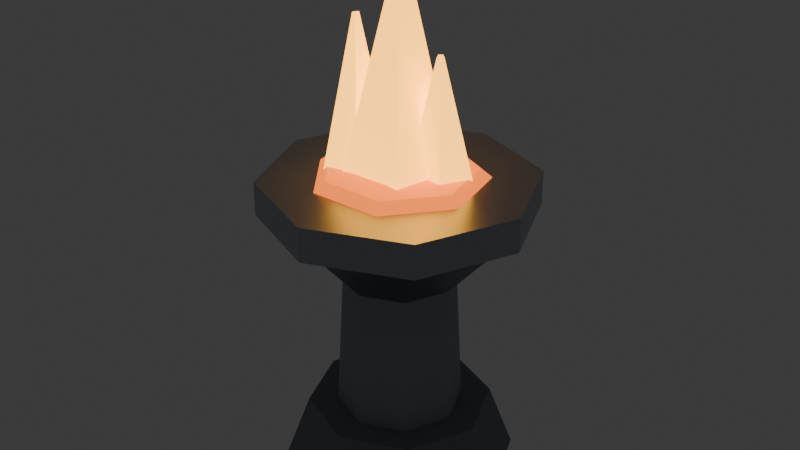 # Source: prop_brazier.blend  (saved by Blender 5.2.45; exported with 4.5.12 LTS)
import bpy
from mathutils import Matrix  # noqa: F401  (used for matrix-valued properties, if any)

bpy.ops.wm.read_factory_settings(use_empty=True)
scene = bpy.context.scene
scene.name = 'Brazier'

# ---- collections
col_collection = bpy.data.collections.new('Collection'); scene.collection.children.link(col_collection)

# ---- materials (node trees are filled in below, after node groups)
mat_prop_stonedark = bpy.data.materials.new('Prop_StoneDark')
mat_prop_stonedark.diffuse_color = (0.22, 0.24, 0.27, 1.0)
mat_prop_stone = bpy.data.materials.new('Prop_Stone')
mat_prop_stone.diffuse_color = (0.34, 0.36, 0.4, 1.0)
mat_prop_iron = bpy.data.materials.new('Prop_Iron')
mat_prop_iron.diffuse_color = (0.18, 0.2, 0.23, 1.0)
mat_prop_steel = bpy.data.materials.new('Prop_Steel')
mat_prop_steel.diffuse_color = (0.42, 0.45, 0.5, 1.0)
mat_prop_ember = bpy.data.materials.new('Prop_Ember')
mat_prop_ember.diffuse_color = (0.85, 0.22, 0.04, 1.0)
mat_prop_flame = bpy.data.materials.new('Prop_Flame')
mat_prop_flame.diffuse_color = (1.0, 0.55, 0.08, 1.0)

# ---- material node trees
mat_prop_stonedark.use_nodes = True; mat_prop_stonedark.node_tree.nodes.clear()
_N = mat_prop_stonedark.node_tree.nodes; _L = mat_prop_stonedark.node_tree.links
n0 = _N.new('ShaderNodeBsdfPrincipled'); n0.name = 'Принципиальный BSDF'; n0.location = (-200, 100)
n0.inputs[0].default_value = (0.22, 0.24, 0.27, 1.0)
n0.inputs[2].default_value = 0.92
n0.inputs[10].default_value = 0.005
n1 = _N.new('ShaderNodeOutputMaterial'); n1.name = 'Вывод материала'; n1.location = (200, 100)
_L.new(n0.outputs[0], n1.inputs[0])
n1.is_active_output = True
mat_prop_stone.use_nodes = True; mat_prop_stone.node_tree.nodes.clear()
_N = mat_prop_stone.node_tree.nodes; _L = mat_prop_stone.node_tree.links
n0 = _N.new('ShaderNodeBsdfPrincipled'); n0.name = 'Принципиальный BSDF'; n0.location = (-200, 100)
n0.inputs[0].default_value = (0.34, 0.36, 0.4, 1.0)
n0.inputs[2].default_value = 0.88
n0.inputs[10].default_value = 0.005
n1 = _N.new('ShaderNodeOutputMaterial'); n1.name = 'Вывод материала'; n1.location = (200, 100)
_L.new(n0.outputs[0], n1.inputs[0])
n1.is_active_output = True
mat_prop_iron.use_nodes = True; mat_prop_iron.node_tree.nodes.clear()
_N = mat_prop_iron.node_tree.nodes; _L = mat_prop_iron.node_tree.links
n0 = _N.new('ShaderNodeBsdfPrincipled'); n0.name = 'Принципиальный BSDF'; n0.location = (-200, 100)
n0.inputs[0].default_value = (0.18, 0.2, 0.23, 1.0)
n0.inputs[1].default_value = 0.82
n0.inputs[2].default_value = 0.42
n0.inputs[10].default_value = 0.005
n1 = _N.new('ShaderNodeOutputMaterial'); n1.name = 'Вывод материала'; n1.location = (200, 100)
_L.new(n0.outputs[0], n1.inputs[0])
n1.is_active_output = True
mat_prop_steel.use_nodes = True; mat_prop_steel.node_tree.nodes.clear()
_N = mat_prop_steel.node_tree.nodes; _L = mat_prop_steel.node_tree.links
n0 = _N.new('ShaderNodeBsdfPrincipled'); n0.name = 'Принципиальный BSDF'; n0.location = (-200, 100)
n0.inputs[0].default_value = (0.42, 0.45, 0.5, 1.0)
n0.inputs[1].default_value = 0.85
n0.inputs[2].default_value = 0.35
n0.inputs[10].default_value = 0.005
n1 = _N.new('ShaderNodeOutputMaterial'); n1.name = 'Вывод материала'; n1.location = (200, 100)
_L.new(n0.outputs[0], n1.inputs[0])
n1.is_active_output = True
mat_prop_ember.use_nodes = True; mat_prop_ember.node_tree.nodes.clear()
_N = mat_prop_ember.node_tree.nodes; _L = mat_prop_ember.node_tree.links
n0 = _N.new('ShaderNodeBsdfPrincipled'); n0.name = 'Принципиальный BSDF'; n0.location = (-200, 100)
n0.inputs[0].default_value = (0.85, 0.22, 0.04, 1.0)
n0.inputs[2].default_value = 0.6
n0.inputs[10].default_value = 0.005
n0.inputs[27].default_value = (0.9, 0.18, 0.02, 1.0)
n0.inputs[28].default_value = 1.8
n1 = _N.new('ShaderNodeOutputMaterial'); n1.name = 'Вывод материала'; n1.location = (200, 100)
_L.new(n0.outputs[0], n1.inputs[0])
n1.is_active_output = True
mat_prop_flame.use_nodes = True; mat_prop_flame.node_tree.nodes.clear()
_N = mat_prop_flame.node_tree.nodes; _L = mat_prop_flame.node_tree.links
n0 = _N.new('ShaderNodeBsdfPrincipled'); n0.name = 'Принципиальный BSDF'; n0.location = (-200, 100)
n0.inputs[0].default_value = (1.0, 0.55, 0.08, 1.0)
n0.inputs[2].default_value = 0.2
n0.inputs[10].default_value = 0.005
n0.inputs[27].default_value = (1.0, 0.45, 0.04, 1.0)
n0.inputs[28].default_value = 3.5
n1 = _N.new('ShaderNodeOutputMaterial'); n1.name = 'Вывод материала'; n1.location = (200, 100)
_L.new(n0.outputs[0], n1.inputs[0])
n1.is_active_output = True

# ---- world
world_world = bpy.data.worlds.new('World'); scene.world = world_world
world_world.use_nodes = True; world_world.node_tree.nodes.clear()
_N = world_world.node_tree.nodes; _L = world_world.node_tree.links
n0 = _N.new('ShaderNodeOutputWorld'); n0.name = 'World Output'; n0.location = (200, 100)
n1 = _N.new('ShaderNodeBackground'); n1.name = 'Background'; n1.location = (-200, 100)
n1.inputs[0].default_value = (0.05088, 0.05088, 0.05088, 1.0)
_L.new(n1.outputs[0], n0.inputs[0])
n0.is_active_output = True
world_world.color = (0.05088, 0.05088, 0.05088)
world_world.sun_shadow_jitter_overblur = 0.0

# ---- meshes
me_braziermesh = bpy.data.meshes.new('BrazierMesh')
me_braziermesh.from_pydata([(0.0, 0.28, 0.0), (0.0, 0.22, 0.16), (0.198, 0.198, 0.0), (0.1556, 0.1556, 0.16), (0.28, 0.0, 0.0), (0.22, 0.0, 0.16), (0.198, -0.198, 0.0), (0.1556, -0.1556, 0.16), (0.0, -0.28, 0.0), (0.0, -0.22, 0.16), (-0.198, -0.198, 0.0), (-0.1556, -0.1556, 0.16), (-0.28, 0.0, 0.0), (-0.22, 0.0, 0.16), (-0.198, 0.198, 0.0), (-0.1556, 0.1556, 0.16), (0.0, 0.15, 0.16), (0.0, 0.13, 0.52), (0.1061, 0.1061, 0.16), (0.09192, 0.09192, 0.52), (0.15, 0.0, 0.16), (0.13, 0.0, 0.52), (0.1061, -0.1061, 0.16), (0.09192, -0.09192, 0.52), (0.0, -0.15, 0.16), (0.0, -0.13, 0.52), (-0.1061, -0.1061, 0.16), (-0.09192, -0.09192, 0.52), (-0.15, 0.0, 0.16), (-0.13, 0.0, 0.52), (-0.1061, 0.1061, 0.16), (-0.09192, 0.09192, 0.52), (0.0, 0.14, 0.5), (0.0, 0.3, 0.68), (0.09899, 0.09899, 0.5), (0.2121, 0.2121, 0.68), (0.14, 0.0, 0.5), (0.3, 0.0, 0.68), (0.09899, -0.09899, 0.5), (0.2121, -0.2121, 0.68), (0.0, -0.14, 0.5), (0.0, -0.3, 0.68), (-0.09899, -0.09899, 0.5), (-0.2121, -0.2121, 0.68), (-0.14, 0.0, 0.5), (-0.3, 0.0, 0.68), (-0.09899, 0.09899, 0.5), (-0.2121, 0.2121, 0.68), (0.0, 0.32, 0.66), (0.0, 0.32, 0.74), (0.2263, 0.2263, 0.66), (0.2263, 0.2263, 0.74), (0.32, 0.0, 0.66), (0.32, 0.0, 0.74), (0.2263, -0.2263, 0.66), (0.2263, -0.2263, 0.74), (0.0, -0.32, 0.66), (0.0, -0.32, 0.74), (-0.2263, -0.2263, 0.66), (-0.2263, -0.2263, 0.74), (-0.32, 0.0, 0.66), (-0.32, 0.0, 0.74), (-0.2263, 0.2263, 0.66), (-0.2263, 0.2263, 0.74), (0.0, 0.0, 0.7875), (0.0, 0.1768, 0.7619), (0.1382, 0.1102, 0.7619), (0.1955, 0.1559, 0.7), (0.1723, -0.03934, 0.7619), (0.2437, -0.05563, 0.7), (0.0767, -0.1593, 0.7619), (0.1085, -0.2252, 0.7), (-0.0767, -0.1593, 0.7619), (-0.1085, -0.2252, 0.7), (-0.1723, -0.03934, 0.7619), (-0.2437, -0.05563, 0.7), (2.98e-08, 0.25, 0.7), (-0.1955, 0.1559, 0.7), (-0.1382, 0.1102, 0.7619), (-0.1955, 0.1559, 0.7), (-0.2437, -0.05563, 0.7), (-0.1085, -0.2252, 0.7), (0.1085, -0.2252, 0.7), (2.98e-08, 0.25, 0.7), (0.2437, -0.05563, 0.7), (0.1955, 0.1559, 0.7), (0.0001033, 0.1399, 0.7254), (0.02001, -0.01001, 1.24), (0.1331, 0.04333, 0.7165), (0.02951, -0.01691, 1.24), (0.08215, -0.1131, 0.7125), (0.02587, -0.02808, 1.239), (-0.08231, -0.1132, 0.7188), (0.01412, -0.02809, 1.24), (-0.133, 0.04313, 0.7268), (0.0105, -0.01692, 1.24), (-0.0788, 0.0488, 0.7054), (-0.1399, 0.02789, 1.079), (0.004825, -0.01142, 0.7294), (-0.1325, 0.02254, 1.081), (-0.02878, -0.1111, 0.7404), (-0.1354, 0.01368, 1.082), (-0.1332, -0.1125, 0.7232), (-0.1447, 0.01355, 1.08), (-0.1641, -0.0137, 0.7016), (-0.1475, 0.02234, 1.078), (0.0813, 0.1232, 0.7374), (0.1301, -0.02217, 1.052), (0.1604, 0.06694, 0.7135), (0.1376, -0.02746, 1.049), (0.1284, -0.02653, 0.6986), (0.1346, -0.03626, 1.048), (0.02953, -0.02806, 0.7132), (0.1253, -0.03641, 1.049), (0.0004451, 0.06447, 0.7372), (0.1225, -0.0277, 1.052)], [], [(0, 1, 3, 2), (2, 3, 5, 4), (4, 5, 7, 6), (6, 7, 9, 8), (8, 9, 11, 10), (10, 11, 13, 12), (3, 1, 15, 13, 11, 9, 7, 5), (12, 13, 15, 14), (14, 15, 1, 0), (0, 2, 4, 6, 8, 10, 12, 14), (16, 17, 19, 18), (18, 19, 21, 20), (20, 21, 23, 22), (22, 23, 25, 24), (24, 25, 27, 26), (26, 27, 29, 28), (19, 17, 31, 29, 27, 25, 23, 21), (28, 29, 31, 30), (30, 31, 17, 16), (16, 18, 20, 22, 24, 26, 28, 30), (32, 33, 35, 34), (34, 35, 37, 36), (36, 37, 39, 38), (38, 39, 41, 40), (40, 41, 43, 42), (42, 43, 45, 44), (35, 33, 47, 45, 43, 41, 39, 37), (44, 45, 47, 46), (46, 47, 33, 32), (32, 34, 36, 38, 40, 42, 44, 46), (48, 49, 51, 50), (50, 51, 53, 52), (52, 53, 55, 54), (54, 55, 57, 56), (56, 57, 59, 58), (58, 59, 61, 60), (51, 49, 63, 61, 59, 57, 55, 53), (60, 61, 63, 62), (62, 63, 49, 48), (48, 50, 52, 54, 56, 58, 60, 62), (65, 64, 66), (85, 76, 77, 80, 81, 82, 84), (76, 65, 66, 85), (66, 64, 68), (85, 66, 68, 84), (68, 64, 70), (84, 68, 70, 82), (70, 64, 72), (82, 70, 72, 81), (72, 64, 74), (81, 72, 74, 80), (74, 64, 78), (80, 74, 78, 77), (77, 78, 65, 76), (78, 64, 65), (79, 77, 76, 83), (75, 80, 77, 79), (73, 81, 80, 75), (71, 82, 81, 73), (69, 84, 82, 71), (67, 85, 84, 69), (83, 76, 85, 67), (86, 87, 89, 88), (88, 89, 91, 90), (90, 91, 93, 92), (89, 87, 95, 93, 91), (92, 93, 95, 94), (94, 95, 87, 86), (86, 88, 90, 92, 94), (96, 97, 99, 98), (98, 99, 101, 100), (100, 101, 103, 102), (99, 97, 105, 103, 101), (102, 103, 105, 104), (104, 105, 97, 96), (96, 98, 100, 102, 104), (106, 107, 109, 108), (108, 109, 111, 110), (110, 111, 113, 112), (109, 107, 115, 113, 111), (112, 113, 115, 114), (114, 115, 107, 106), (106, 108, 110, 112, 114)])
me_braziermesh.polygons.foreach_set('material_index', [0, 0, 0, 0, 0, 0, 0, 0, 0, 0, 1, 1, 1, 1, 1, 1, 1, 1, 1, 1, 2, 2, 2, 2, 2, 2, 2, 2, 2, 2, 3, 3, 3, 3, 3, 3, 3, 3, 3, 3, 4, 4, 4, 4, 4, 4, 4, 4, 4, 4, 4, 4, 4, 4, 4, 4, 4, 4, 4, 4, 4, 4, 5, 5, 5, 5, 5, 5, 5, 5, 5, 5, 5, 5, 5, 5, 5, 5, 5, 5, 5, 5, 5])
me_braziermesh.materials.append(mat_prop_stonedark)
me_braziermesh.materials.append(mat_prop_stone)
me_braziermesh.materials.append(mat_prop_iron)
me_braziermesh.materials.append(mat_prop_steel)
me_braziermesh.materials.append(mat_prop_ember)
me_braziermesh.materials.append(mat_prop_flame)
me_braziermesh.update()

# ---- objects
ob_brazier = bpy.data.objects.new('Brazier', me_braziermesh)

# ---- transforms, parenting, visibility, modifiers, constraints
ob_brazier.location = (0.0, 0.0, 0.0)

# ---- collection membership
scene.collection.objects.link(ob_brazier)

# ---- scene / render settings (as saved in the file)
scene.frame_start = 1; scene.frame_end = 250; scene.frame_set(1)
scene.render.engine = 'BLENDER_EEVEE_NEXT'
scene.render.bake_bias = 0.0
scene.render.bake_samples = 0
scene.render.compositor_device = 'GPU'
scene.eevee.use_volume_custom_range = False
scene.eevee.fast_gi_thickness_near = 0.1
scene.eevee.fast_gi_thickness_far = 0.0
scene.eevee.ray_tracing_options.screen_trace_thickness = 0.1
bpy.context.view_layer.update()

# ---- added for rendering (the .blend has no active camera): camera
cam_auto = bpy.data.cameras.new('AutoCamera')
cam_auto.lens = 50.0
cam_auto.sensor_width = 36.0
cam_auto.clip_end = 1000.0
ob_auto_camera = bpy.data.objects.new('AutoCamera', cam_auto)
scene.collection.objects.link(ob_auto_camera)
ob_auto_camera.location = (1.42075, -1.70491, 1.75685)
ob_auto_camera.rotation_euler = (1.09748, -7.21219e-08, 0.694738)
scene.camera = ob_auto_camera
bpy.context.view_layer.update()
